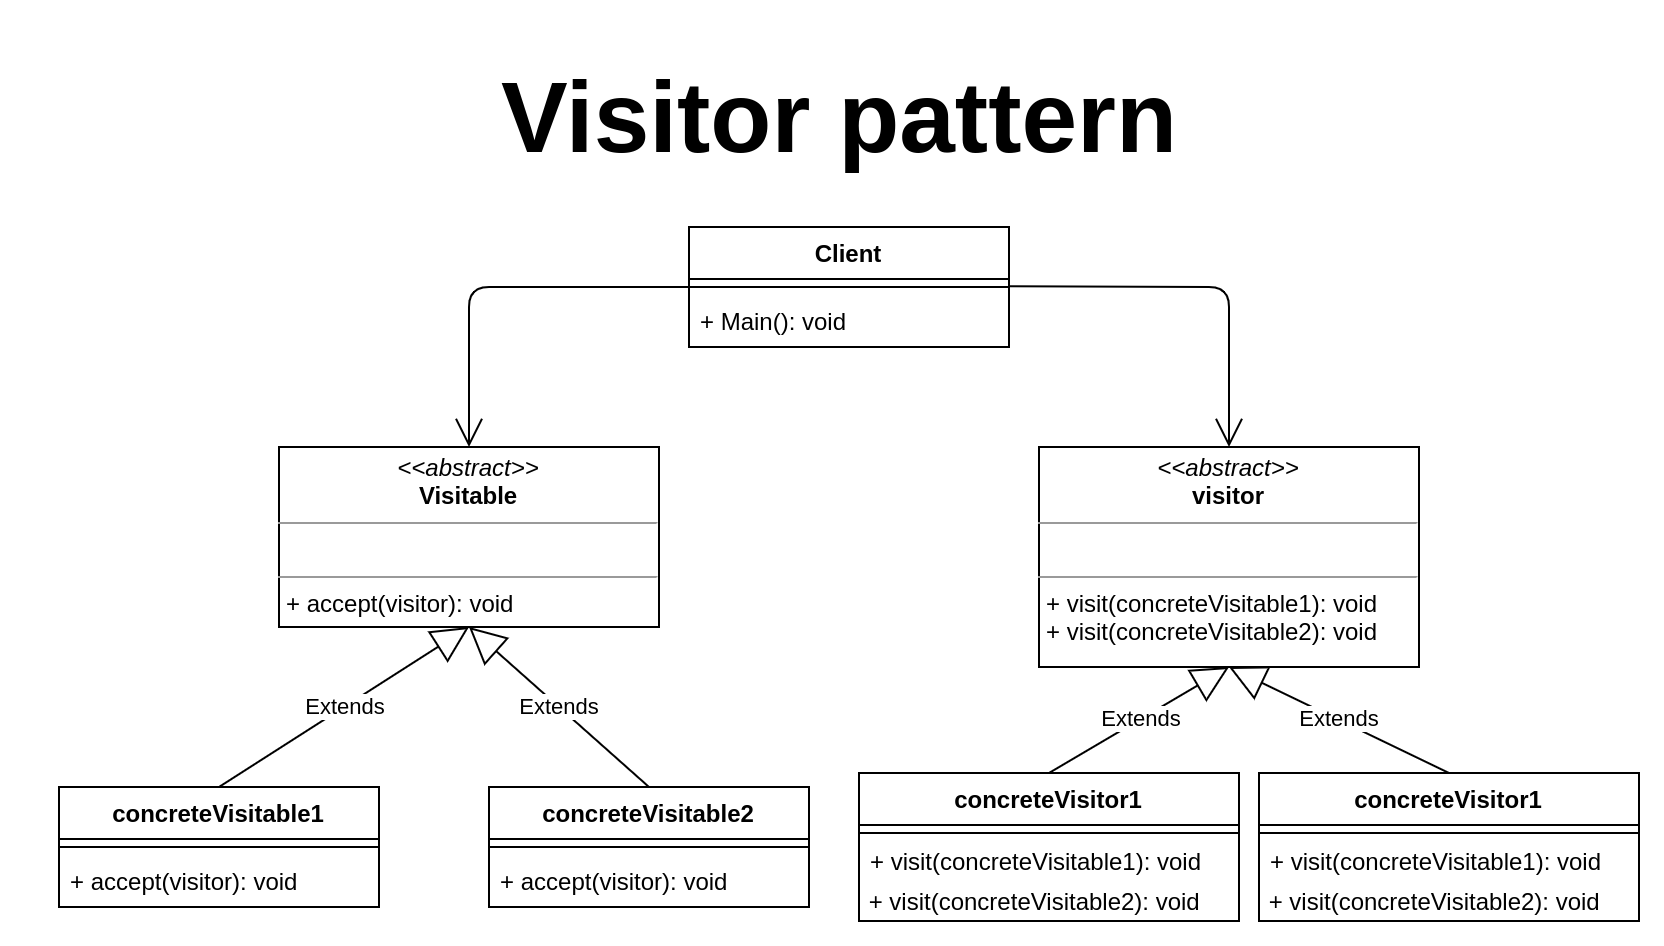

The diagram above was exported from draw.io. Its source (the exported page's mxGraphModel, read from the mxfile embedded in the PNG):
<mxGraphModel dx="1163" dy="720" grid="1" gridSize="10" guides="1" tooltips="1" connect="1" arrows="1" fold="1" page="1" pageScale="1" pageWidth="850" pageHeight="1100" math="0" shadow="0">
  <root>
    <mxCell id="0" />
    <mxCell id="1" parent="0" />
    <mxCell id="-bEYmGNSM114ZHQ3ASrd-1" value="&lt;p style=&quot;margin: 0px ; margin-top: 4px ; text-align: center&quot;&gt;&lt;i&gt;&amp;lt;&amp;lt;abstract&amp;gt;&amp;gt;&lt;/i&gt;&lt;br&gt;&lt;b&gt;Visitable&lt;/b&gt;&lt;/p&gt;&lt;hr size=&quot;1&quot;&gt;&lt;p style=&quot;margin: 0px ; margin-left: 4px&quot;&gt;&lt;br&gt;&lt;/p&gt;&lt;hr size=&quot;1&quot;&gt;&lt;p style=&quot;margin: 0px ; margin-left: 4px&quot;&gt;+ accept(visitor): void&lt;/p&gt;" style="verticalAlign=top;align=left;overflow=fill;fontSize=12;fontFamily=Helvetica;html=1;" vertex="1" parent="1">
      <mxGeometry x="140" y="300" width="190" height="90" as="geometry" />
    </mxCell>
    <mxCell id="-bEYmGNSM114ZHQ3ASrd-2" value="&lt;p style=&quot;margin: 0px ; margin-top: 4px ; text-align: center&quot;&gt;&lt;i&gt;&amp;lt;&amp;lt;abstract&amp;gt;&amp;gt;&lt;/i&gt;&lt;br&gt;&lt;b&gt;visitor&lt;/b&gt;&lt;/p&gt;&lt;hr size=&quot;1&quot;&gt;&lt;p style=&quot;margin: 0px ; margin-left: 4px&quot;&gt;&lt;br&gt;&lt;/p&gt;&lt;hr size=&quot;1&quot;&gt;&lt;p style=&quot;margin: 0px ; margin-left: 4px&quot;&gt;+ visit(concreteVisitable1): void&lt;/p&gt;&lt;p style=&quot;margin: 0px ; margin-left: 4px&quot;&gt;+ visit(concreteVisitable2): void&lt;br&gt;&lt;/p&gt;" style="verticalAlign=top;align=left;overflow=fill;fontSize=12;fontFamily=Helvetica;html=1;" vertex="1" parent="1">
      <mxGeometry x="520" y="300" width="190" height="110" as="geometry" />
    </mxCell>
    <mxCell id="-bEYmGNSM114ZHQ3ASrd-3" value="concreteVisitable1" style="swimlane;fontStyle=1;align=center;verticalAlign=top;childLayout=stackLayout;horizontal=1;startSize=26;horizontalStack=0;resizeParent=1;resizeParentMax=0;resizeLast=0;collapsible=1;marginBottom=0;" vertex="1" parent="1">
      <mxGeometry x="30" y="470" width="160" height="60" as="geometry" />
    </mxCell>
    <mxCell id="-bEYmGNSM114ZHQ3ASrd-5" value="" style="line;strokeWidth=1;fillColor=none;align=left;verticalAlign=middle;spacingTop=-1;spacingLeft=3;spacingRight=3;rotatable=0;labelPosition=right;points=[];portConstraint=eastwest;" vertex="1" parent="-bEYmGNSM114ZHQ3ASrd-3">
      <mxGeometry y="26" width="160" height="8" as="geometry" />
    </mxCell>
    <mxCell id="-bEYmGNSM114ZHQ3ASrd-6" value="+ accept(visitor): void" style="text;strokeColor=none;fillColor=none;align=left;verticalAlign=top;spacingLeft=4;spacingRight=4;overflow=hidden;rotatable=0;points=[[0,0.5],[1,0.5]];portConstraint=eastwest;" vertex="1" parent="-bEYmGNSM114ZHQ3ASrd-3">
      <mxGeometry y="34" width="160" height="26" as="geometry" />
    </mxCell>
    <mxCell id="-bEYmGNSM114ZHQ3ASrd-7" value="concreteVisitable2" style="swimlane;fontStyle=1;align=center;verticalAlign=top;childLayout=stackLayout;horizontal=1;startSize=26;horizontalStack=0;resizeParent=1;resizeParentMax=0;resizeLast=0;collapsible=1;marginBottom=0;" vertex="1" parent="1">
      <mxGeometry x="245" y="470" width="160" height="60" as="geometry" />
    </mxCell>
    <mxCell id="-bEYmGNSM114ZHQ3ASrd-8" value="" style="line;strokeWidth=1;fillColor=none;align=left;verticalAlign=middle;spacingTop=-1;spacingLeft=3;spacingRight=3;rotatable=0;labelPosition=right;points=[];portConstraint=eastwest;" vertex="1" parent="-bEYmGNSM114ZHQ3ASrd-7">
      <mxGeometry y="26" width="160" height="8" as="geometry" />
    </mxCell>
    <mxCell id="-bEYmGNSM114ZHQ3ASrd-9" value="+ accept(visitor): void" style="text;strokeColor=none;fillColor=none;align=left;verticalAlign=top;spacingLeft=4;spacingRight=4;overflow=hidden;rotatable=0;points=[[0,0.5],[1,0.5]];portConstraint=eastwest;" vertex="1" parent="-bEYmGNSM114ZHQ3ASrd-7">
      <mxGeometry y="34" width="160" height="26" as="geometry" />
    </mxCell>
    <mxCell id="-bEYmGNSM114ZHQ3ASrd-10" value="Extends" style="endArrow=block;endSize=16;endFill=0;html=1;entryX=0.5;entryY=1;entryDx=0;entryDy=0;exitX=0.5;exitY=0;exitDx=0;exitDy=0;" edge="1" parent="1" source="-bEYmGNSM114ZHQ3ASrd-3" target="-bEYmGNSM114ZHQ3ASrd-1">
      <mxGeometry width="160" relative="1" as="geometry">
        <mxPoint x="170" y="430" as="sourcePoint" />
        <mxPoint x="330" y="430" as="targetPoint" />
      </mxGeometry>
    </mxCell>
    <mxCell id="-bEYmGNSM114ZHQ3ASrd-11" value="Extends" style="endArrow=block;endSize=16;endFill=0;html=1;entryX=0.5;entryY=1;entryDx=0;entryDy=0;exitX=0.5;exitY=0;exitDx=0;exitDy=0;" edge="1" parent="1" source="-bEYmGNSM114ZHQ3ASrd-7" target="-bEYmGNSM114ZHQ3ASrd-1">
      <mxGeometry width="160" relative="1" as="geometry">
        <mxPoint x="120" y="480" as="sourcePoint" />
        <mxPoint x="245" y="400" as="targetPoint" />
      </mxGeometry>
    </mxCell>
    <mxCell id="-bEYmGNSM114ZHQ3ASrd-12" value="concreteVisitor1" style="swimlane;fontStyle=1;align=center;verticalAlign=top;childLayout=stackLayout;horizontal=1;startSize=26;horizontalStack=0;resizeParent=1;resizeParentMax=0;resizeLast=0;collapsible=1;marginBottom=0;" vertex="1" parent="1">
      <mxGeometry x="430" y="463" width="190" height="74" as="geometry" />
    </mxCell>
    <mxCell id="-bEYmGNSM114ZHQ3ASrd-14" value="" style="line;strokeWidth=1;fillColor=none;align=left;verticalAlign=middle;spacingTop=-1;spacingLeft=3;spacingRight=3;rotatable=0;labelPosition=right;points=[];portConstraint=eastwest;" vertex="1" parent="-bEYmGNSM114ZHQ3ASrd-12">
      <mxGeometry y="26" width="190" height="8" as="geometry" />
    </mxCell>
    <mxCell id="-bEYmGNSM114ZHQ3ASrd-16" value="&lt;p style=&quot;margin: 0px 0px 0px 4px&quot;&gt;+ visit(concreteVisitable1): void&lt;/p&gt;" style="text;html=1;align=left;verticalAlign=middle;resizable=0;points=[];autosize=1;strokeColor=none;" vertex="1" parent="-bEYmGNSM114ZHQ3ASrd-12">
      <mxGeometry y="34" width="190" height="20" as="geometry" />
    </mxCell>
    <mxCell id="-bEYmGNSM114ZHQ3ASrd-17" value="&lt;span&gt;&amp;nbsp;+ visit(concreteVisitable2): void&lt;/span&gt;" style="text;html=1;align=left;verticalAlign=middle;resizable=0;points=[];autosize=1;strokeColor=none;" vertex="1" parent="-bEYmGNSM114ZHQ3ASrd-12">
      <mxGeometry y="54" width="190" height="20" as="geometry" />
    </mxCell>
    <mxCell id="-bEYmGNSM114ZHQ3ASrd-18" value="concreteVisitor1" style="swimlane;fontStyle=1;align=center;verticalAlign=top;childLayout=stackLayout;horizontal=1;startSize=26;horizontalStack=0;resizeParent=1;resizeParentMax=0;resizeLast=0;collapsible=1;marginBottom=0;" vertex="1" parent="1">
      <mxGeometry x="630" y="463" width="190" height="74" as="geometry" />
    </mxCell>
    <mxCell id="-bEYmGNSM114ZHQ3ASrd-19" value="" style="line;strokeWidth=1;fillColor=none;align=left;verticalAlign=middle;spacingTop=-1;spacingLeft=3;spacingRight=3;rotatable=0;labelPosition=right;points=[];portConstraint=eastwest;" vertex="1" parent="-bEYmGNSM114ZHQ3ASrd-18">
      <mxGeometry y="26" width="190" height="8" as="geometry" />
    </mxCell>
    <mxCell id="-bEYmGNSM114ZHQ3ASrd-20" value="&lt;p style=&quot;margin: 0px 0px 0px 4px&quot;&gt;+ visit(concreteVisitable1): void&lt;/p&gt;" style="text;html=1;align=left;verticalAlign=middle;resizable=0;points=[];autosize=1;strokeColor=none;" vertex="1" parent="-bEYmGNSM114ZHQ3ASrd-18">
      <mxGeometry y="34" width="190" height="20" as="geometry" />
    </mxCell>
    <mxCell id="-bEYmGNSM114ZHQ3ASrd-21" value="&lt;span&gt;&amp;nbsp;+ visit(concreteVisitable2): void&lt;/span&gt;" style="text;html=1;align=left;verticalAlign=middle;resizable=0;points=[];autosize=1;strokeColor=none;" vertex="1" parent="-bEYmGNSM114ZHQ3ASrd-18">
      <mxGeometry y="54" width="190" height="20" as="geometry" />
    </mxCell>
    <mxCell id="-bEYmGNSM114ZHQ3ASrd-22" value="Extends" style="endArrow=block;endSize=16;endFill=0;html=1;entryX=0.5;entryY=1;entryDx=0;entryDy=0;exitX=0.5;exitY=0;exitDx=0;exitDy=0;" edge="1" parent="1" source="-bEYmGNSM114ZHQ3ASrd-12" target="-bEYmGNSM114ZHQ3ASrd-2">
      <mxGeometry width="160" relative="1" as="geometry">
        <mxPoint x="480" y="430" as="sourcePoint" />
        <mxPoint x="640" y="430" as="targetPoint" />
      </mxGeometry>
    </mxCell>
    <mxCell id="-bEYmGNSM114ZHQ3ASrd-23" value="Extends" style="endArrow=block;endSize=16;endFill=0;html=1;entryX=0.5;entryY=1;entryDx=0;entryDy=0;exitX=0.5;exitY=0;exitDx=0;exitDy=0;" edge="1" parent="1" source="-bEYmGNSM114ZHQ3ASrd-18" target="-bEYmGNSM114ZHQ3ASrd-2">
      <mxGeometry width="160" relative="1" as="geometry">
        <mxPoint x="535" y="473" as="sourcePoint" />
        <mxPoint x="625" y="420" as="targetPoint" />
      </mxGeometry>
    </mxCell>
    <mxCell id="-bEYmGNSM114ZHQ3ASrd-24" value="Client" style="swimlane;fontStyle=1;align=center;verticalAlign=top;childLayout=stackLayout;horizontal=1;startSize=26;horizontalStack=0;resizeParent=1;resizeParentMax=0;resizeLast=0;collapsible=1;marginBottom=0;" vertex="1" parent="1">
      <mxGeometry x="345" y="190" width="160" height="60" as="geometry" />
    </mxCell>
    <mxCell id="-bEYmGNSM114ZHQ3ASrd-26" value="" style="line;strokeWidth=1;fillColor=none;align=left;verticalAlign=middle;spacingTop=-1;spacingLeft=3;spacingRight=3;rotatable=0;labelPosition=right;points=[];portConstraint=eastwest;" vertex="1" parent="-bEYmGNSM114ZHQ3ASrd-24">
      <mxGeometry y="26" width="160" height="8" as="geometry" />
    </mxCell>
    <mxCell id="-bEYmGNSM114ZHQ3ASrd-27" value="+ Main(): void" style="text;strokeColor=none;fillColor=none;align=left;verticalAlign=top;spacingLeft=4;spacingRight=4;overflow=hidden;rotatable=0;points=[[0,0.5],[1,0.5]];portConstraint=eastwest;" vertex="1" parent="-bEYmGNSM114ZHQ3ASrd-24">
      <mxGeometry y="34" width="160" height="26" as="geometry" />
    </mxCell>
    <mxCell id="-bEYmGNSM114ZHQ3ASrd-28" value="" style="endArrow=open;endFill=1;endSize=12;html=1;entryX=0.5;entryY=0;entryDx=0;entryDy=0;exitX=0;exitY=0.5;exitDx=0;exitDy=0;" edge="1" parent="1" source="-bEYmGNSM114ZHQ3ASrd-24" target="-bEYmGNSM114ZHQ3ASrd-1">
      <mxGeometry width="160" relative="1" as="geometry">
        <mxPoint x="235" y="230" as="sourcePoint" />
        <mxPoint x="360" y="250" as="targetPoint" />
        <Array as="points">
          <mxPoint x="235" y="220" />
        </Array>
      </mxGeometry>
    </mxCell>
    <mxCell id="-bEYmGNSM114ZHQ3ASrd-29" value="" style="endArrow=open;endFill=1;endSize=12;html=1;entryX=0.5;entryY=0;entryDx=0;entryDy=0;exitX=1.001;exitY=0.448;exitDx=0;exitDy=0;exitPerimeter=0;" edge="1" parent="1" source="-bEYmGNSM114ZHQ3ASrd-26" target="-bEYmGNSM114ZHQ3ASrd-2">
      <mxGeometry width="160" relative="1" as="geometry">
        <mxPoint x="615" y="220" as="sourcePoint" />
        <mxPoint x="360" y="250" as="targetPoint" />
        <Array as="points">
          <mxPoint x="615" y="220" />
        </Array>
      </mxGeometry>
    </mxCell>
    <mxCell id="-bEYmGNSM114ZHQ3ASrd-30" value="&lt;font style=&quot;font-size: 50px&quot;&gt;&lt;b&gt;Visitor pattern&lt;/b&gt;&lt;/font&gt;" style="text;html=1;align=center;verticalAlign=middle;resizable=0;points=[];autosize=1;strokeColor=none;" vertex="1" parent="1">
      <mxGeometry x="245" y="120" width="350" height="30" as="geometry" />
    </mxCell>
  </root>
</mxGraphModel>